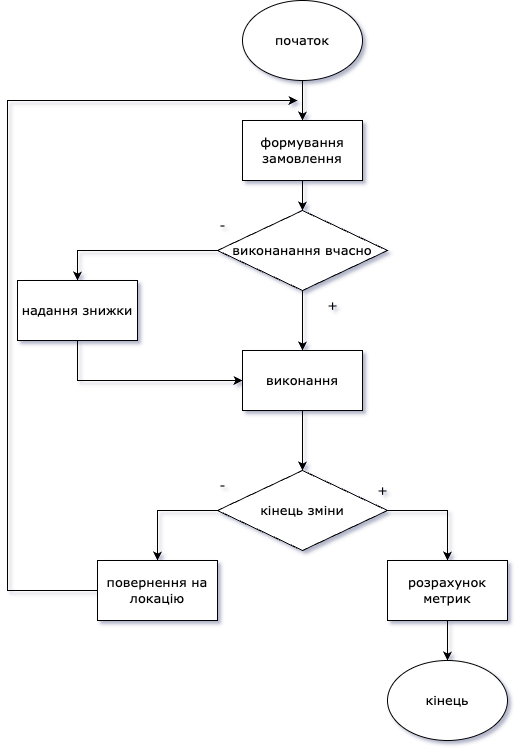

The diagram above was exported from draw.io. Its source (the exported page's mxGraphModel, read from the mxfile embedded in the PNG):
<mxGraphModel dx="1873" dy="861" grid="1" gridSize="10" guides="1" tooltips="1" connect="1" arrows="1" fold="1" page="1" pageScale="1" pageWidth="827" pageHeight="1169" math="0" shadow="0">
  <root>
    <mxCell id="0" />
    <mxCell id="1" parent="0" />
    <mxCell id="NzMsZnWc6IYj2gXiyNLG-14" style="edgeStyle=orthogonalEdgeStyle;rounded=0;orthogonalLoop=1;jettySize=auto;html=1;entryX=0.5;entryY=0;entryDx=0;entryDy=0;fontFamily=Verdana;fontSize=13;" parent="1" source="NzMsZnWc6IYj2gXiyNLG-1" target="NzMsZnWc6IYj2gXiyNLG-2" edge="1">
      <mxGeometry relative="1" as="geometry" />
    </mxCell>
    <mxCell id="NzMsZnWc6IYj2gXiyNLG-1" value="початок" style="ellipse;whiteSpace=wrap;html=1;fontFamily=Verdana;fontSize=13;" parent="1" vertex="1">
      <mxGeometry x="235" y="80" width="120" height="80" as="geometry" />
    </mxCell>
    <mxCell id="NzMsZnWc6IYj2gXiyNLG-13" style="edgeStyle=orthogonalEdgeStyle;rounded=0;orthogonalLoop=1;jettySize=auto;html=1;entryX=0.5;entryY=0;entryDx=0;entryDy=0;fontFamily=Verdana;fontSize=13;" parent="1" source="NzMsZnWc6IYj2gXiyNLG-2" target="NzMsZnWc6IYj2gXiyNLG-4" edge="1">
      <mxGeometry relative="1" as="geometry" />
    </mxCell>
    <mxCell id="NzMsZnWc6IYj2gXiyNLG-2" value="формування замовлення" style="rounded=0;whiteSpace=wrap;html=1;fontFamily=Verdana;fontSize=13;" parent="1" vertex="1">
      <mxGeometry x="235" y="200" width="120" height="60" as="geometry" />
    </mxCell>
    <mxCell id="NzMsZnWc6IYj2gXiyNLG-15" style="edgeStyle=orthogonalEdgeStyle;rounded=0;orthogonalLoop=1;jettySize=auto;html=1;entryX=0.5;entryY=0;entryDx=0;entryDy=0;fontFamily=Verdana;fontSize=13;" parent="1" source="NzMsZnWc6IYj2gXiyNLG-3" target="NzMsZnWc6IYj2gXiyNLG-7" edge="1">
      <mxGeometry relative="1" as="geometry" />
    </mxCell>
    <mxCell id="NzMsZnWc6IYj2gXiyNLG-3" value="виконання" style="rounded=0;whiteSpace=wrap;html=1;fontFamily=Verdana;fontSize=13;" parent="1" vertex="1">
      <mxGeometry x="235" y="430" width="120" height="60" as="geometry" />
    </mxCell>
    <mxCell id="NzMsZnWc6IYj2gXiyNLG-10" style="edgeStyle=orthogonalEdgeStyle;rounded=0;orthogonalLoop=1;jettySize=auto;html=1;exitX=0;exitY=0.5;exitDx=0;exitDy=0;entryX=0.5;entryY=0;entryDx=0;entryDy=0;fontFamily=Verdana;fontSize=13;" parent="1" source="NzMsZnWc6IYj2gXiyNLG-4" target="NzMsZnWc6IYj2gXiyNLG-5" edge="1">
      <mxGeometry relative="1" as="geometry" />
    </mxCell>
    <mxCell id="NzMsZnWc6IYj2gXiyNLG-12" style="edgeStyle=orthogonalEdgeStyle;rounded=0;orthogonalLoop=1;jettySize=auto;html=1;entryX=0.5;entryY=0;entryDx=0;entryDy=0;fontFamily=Verdana;fontSize=13;" parent="1" source="NzMsZnWc6IYj2gXiyNLG-4" target="NzMsZnWc6IYj2gXiyNLG-3" edge="1">
      <mxGeometry relative="1" as="geometry" />
    </mxCell>
    <mxCell id="NzMsZnWc6IYj2gXiyNLG-4" value="виконанання вчасно" style="rhombus;whiteSpace=wrap;html=1;fontFamily=Verdana;fontSize=13;" parent="1" vertex="1">
      <mxGeometry x="210" y="290" width="170" height="80" as="geometry" />
    </mxCell>
    <mxCell id="NzMsZnWc6IYj2gXiyNLG-11" style="edgeStyle=orthogonalEdgeStyle;rounded=0;orthogonalLoop=1;jettySize=auto;html=1;entryX=0;entryY=0.5;entryDx=0;entryDy=0;fontFamily=Verdana;fontSize=13;" parent="1" source="NzMsZnWc6IYj2gXiyNLG-5" target="NzMsZnWc6IYj2gXiyNLG-3" edge="1">
      <mxGeometry relative="1" as="geometry">
        <Array as="points">
          <mxPoint x="70" y="460" />
        </Array>
      </mxGeometry>
    </mxCell>
    <mxCell id="NzMsZnWc6IYj2gXiyNLG-5" value="надання знижки" style="rounded=0;whiteSpace=wrap;html=1;fontFamily=Verdana;fontSize=13;" parent="1" vertex="1">
      <mxGeometry x="10" y="360" width="120" height="60" as="geometry" />
    </mxCell>
    <mxCell id="NzMsZnWc6IYj2gXiyNLG-18" style="edgeStyle=orthogonalEdgeStyle;rounded=0;orthogonalLoop=1;jettySize=auto;html=1;entryX=0.5;entryY=0;entryDx=0;entryDy=0;fontFamily=Verdana;fontSize=13;" parent="1" source="NzMsZnWc6IYj2gXiyNLG-6" target="NzMsZnWc6IYj2gXiyNLG-9" edge="1">
      <mxGeometry relative="1" as="geometry" />
    </mxCell>
    <mxCell id="NzMsZnWc6IYj2gXiyNLG-6" value="розрахунок метрик" style="rounded=0;whiteSpace=wrap;html=1;fontFamily=Verdana;fontSize=13;" parent="1" vertex="1">
      <mxGeometry x="380" y="640" width="120" height="60" as="geometry" />
    </mxCell>
    <mxCell id="NzMsZnWc6IYj2gXiyNLG-16" style="edgeStyle=orthogonalEdgeStyle;rounded=0;orthogonalLoop=1;jettySize=auto;html=1;exitX=0;exitY=0.5;exitDx=0;exitDy=0;entryX=0.5;entryY=0;entryDx=0;entryDy=0;fontFamily=Verdana;fontSize=13;" parent="1" source="NzMsZnWc6IYj2gXiyNLG-7" target="NzMsZnWc6IYj2gXiyNLG-8" edge="1">
      <mxGeometry relative="1" as="geometry" />
    </mxCell>
    <mxCell id="NzMsZnWc6IYj2gXiyNLG-17" style="edgeStyle=orthogonalEdgeStyle;rounded=0;orthogonalLoop=1;jettySize=auto;html=1;fontFamily=Verdana;fontSize=13;" parent="1" source="NzMsZnWc6IYj2gXiyNLG-7" target="NzMsZnWc6IYj2gXiyNLG-6" edge="1">
      <mxGeometry relative="1" as="geometry">
        <Array as="points">
          <mxPoint x="440" y="590" />
        </Array>
      </mxGeometry>
    </mxCell>
    <mxCell id="NzMsZnWc6IYj2gXiyNLG-7" value="кінець зміни" style="rhombus;whiteSpace=wrap;html=1;fontFamily=Verdana;fontSize=13;" parent="1" vertex="1">
      <mxGeometry x="210" y="550" width="170" height="80" as="geometry" />
    </mxCell>
    <mxCell id="NzMsZnWc6IYj2gXiyNLG-19" style="edgeStyle=orthogonalEdgeStyle;rounded=0;orthogonalLoop=1;jettySize=auto;html=1;fontFamily=Verdana;fontSize=13;" parent="1" source="NzMsZnWc6IYj2gXiyNLG-8" edge="1">
      <mxGeometry relative="1" as="geometry">
        <mxPoint x="290" y="180" as="targetPoint" />
        <Array as="points">
          <mxPoint y="670" />
          <mxPoint y="180" />
        </Array>
      </mxGeometry>
    </mxCell>
    <mxCell id="NzMsZnWc6IYj2gXiyNLG-8" value="повернення на локацію" style="rounded=0;whiteSpace=wrap;html=1;fontFamily=Verdana;fontSize=13;" parent="1" vertex="1">
      <mxGeometry x="90" y="640" width="120" height="60" as="geometry" />
    </mxCell>
    <mxCell id="NzMsZnWc6IYj2gXiyNLG-9" value="кінець" style="ellipse;whiteSpace=wrap;html=1;fontFamily=Verdana;fontSize=13;" parent="1" vertex="1">
      <mxGeometry x="380" y="740" width="120" height="80" as="geometry" />
    </mxCell>
    <mxCell id="NzMsZnWc6IYj2gXiyNLG-20" value="-" style="text;html=1;align=center;verticalAlign=middle;resizable=0;points=[];autosize=1;strokeColor=none;fillColor=none;fontFamily=Verdana;fontSize=13;" parent="1" vertex="1">
      <mxGeometry x="200" y="290" width="30" height="30" as="geometry" />
    </mxCell>
    <mxCell id="NzMsZnWc6IYj2gXiyNLG-22" value="+" style="text;html=1;align=center;verticalAlign=middle;resizable=0;points=[];autosize=1;strokeColor=none;fillColor=none;fontFamily=Verdana;fontSize=13;" parent="1" vertex="1">
      <mxGeometry x="310" y="370" width="30" height="30" as="geometry" />
    </mxCell>
    <mxCell id="NzMsZnWc6IYj2gXiyNLG-23" value="+" style="text;html=1;align=center;verticalAlign=middle;resizable=0;points=[];autosize=1;strokeColor=none;fillColor=none;fontFamily=Verdana;fontSize=13;" parent="1" vertex="1">
      <mxGeometry x="360" y="555" width="30" height="30" as="geometry" />
    </mxCell>
    <mxCell id="NzMsZnWc6IYj2gXiyNLG-24" value="-" style="text;html=1;align=center;verticalAlign=middle;resizable=0;points=[];autosize=1;strokeColor=none;fillColor=none;fontFamily=Verdana;fontSize=13;" parent="1" vertex="1">
      <mxGeometry x="200" y="550" width="30" height="30" as="geometry" />
    </mxCell>
  </root>
</mxGraphModel>